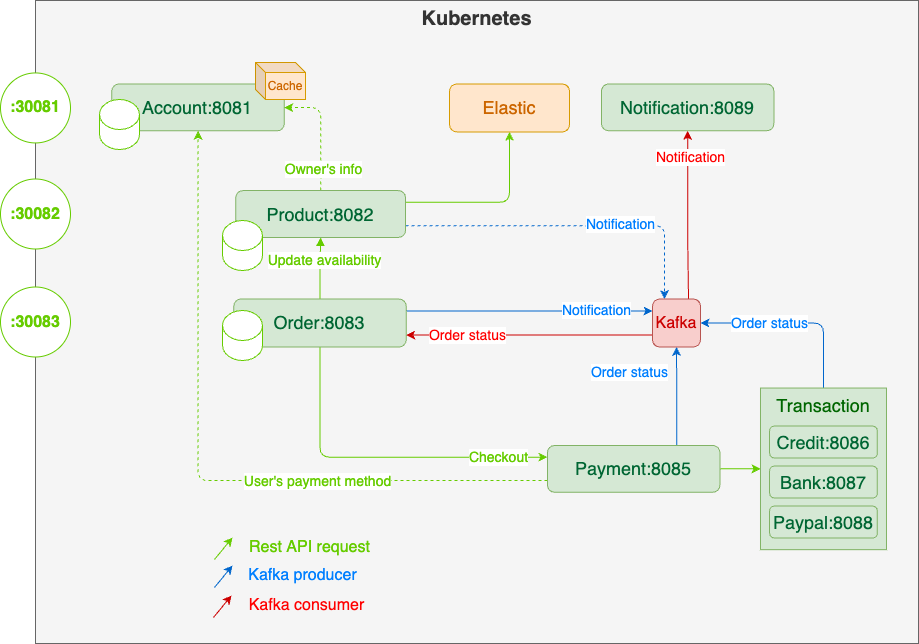

The diagram above was exported from draw.io. Its source (the exported page's mxGraphModel, read from the mxfile embedded in the PNG):
<mxGraphModel dx="1142" dy="917" grid="0" gridSize="10" guides="1" tooltips="1" connect="1" arrows="1" fold="1" page="1" pageScale="1" pageWidth="850" pageHeight="1100" math="0" shadow="0">
  <root>
    <mxCell id="0" />
    <mxCell id="1" parent="0" />
    <mxCell id="yY8UBjpgQ7rnHpMd-h-m-41" value="Kubernetes" style="rounded=0;whiteSpace=wrap;html=1;fillColor=#f5f5f5;fontColor=#333333;strokeColor=#666666;verticalAlign=top;fontSize=20;fontStyle=1" parent="1" vertex="1">
      <mxGeometry x="178" y="178" width="883" height="643" as="geometry" />
    </mxCell>
    <mxCell id="D5eVNy5PsgIauP5N7fXf-1" style="edgeStyle=orthogonalEdgeStyle;rounded=1;orthogonalLoop=1;jettySize=auto;html=1;exitX=0.5;exitY=0;exitDx=0;exitDy=0;entryX=1;entryY=0.5;entryDx=0;entryDy=0;dashed=1;strokeColor=#66CC00;" edge="1" parent="1" source="yY8UBjpgQ7rnHpMd-h-m-4" target="yY8UBjpgQ7rnHpMd-h-m-3">
      <mxGeometry relative="1" as="geometry" />
    </mxCell>
    <mxCell id="D5eVNy5PsgIauP5N7fXf-3" value="Owner's info" style="edgeLabel;html=1;align=center;verticalAlign=middle;resizable=0;points=[];fontColor=#66CC00;fontSize=14;" vertex="1" connectable="0" parent="D5eVNy5PsgIauP5N7fXf-1">
      <mxGeometry x="-0.069" y="-2" relative="1" as="geometry">
        <mxPoint y="34" as="offset" />
      </mxGeometry>
    </mxCell>
    <mxCell id="D5eVNy5PsgIauP5N7fXf-4" style="edgeStyle=orthogonalEdgeStyle;rounded=1;orthogonalLoop=1;jettySize=auto;html=1;exitX=1;exitY=0.75;exitDx=0;exitDy=0;entryX=0.25;entryY=0;entryDx=0;entryDy=0;dashed=1;strokeColor=#0066CC;fontSize=14;fontColor=#66CC00;" edge="1" parent="1" source="yY8UBjpgQ7rnHpMd-h-m-4" target="lvmhTescEBJAAVNrhzNN-30">
      <mxGeometry relative="1" as="geometry" />
    </mxCell>
    <mxCell id="D5eVNy5PsgIauP5N7fXf-5" value="Notification" style="edgeLabel;html=1;align=center;verticalAlign=middle;resizable=0;points=[];fontSize=14;fontColor=#007FFF;" vertex="1" connectable="0" parent="D5eVNy5PsgIauP5N7fXf-4">
      <mxGeometry x="0.1269" y="2" relative="1" as="geometry">
        <mxPoint x="27" as="offset" />
      </mxGeometry>
    </mxCell>
    <mxCell id="D5eVNy5PsgIauP5N7fXf-6" style="edgeStyle=orthogonalEdgeStyle;rounded=1;orthogonalLoop=1;jettySize=auto;html=1;exitX=1;exitY=0.25;exitDx=0;exitDy=0;entryX=0.5;entryY=1;entryDx=0;entryDy=0;strokeColor=#66CC00;fontSize=14;fontColor=#007FFF;" edge="1" parent="1" source="yY8UBjpgQ7rnHpMd-h-m-4" target="lvmhTescEBJAAVNrhzNN-4">
      <mxGeometry relative="1" as="geometry" />
    </mxCell>
    <mxCell id="yY8UBjpgQ7rnHpMd-h-m-4" value="Product:8082" style="rounded=1;whiteSpace=wrap;html=1;fillColor=#d5e8d4;strokeColor=#82b366;fontSize=18;fontColor=#006633;fontStyle=0" parent="1" vertex="1">
      <mxGeometry x="378.32" y="368.12" width="169.68" height="46.76" as="geometry" />
    </mxCell>
    <mxCell id="XP32mOj8o-1e6zsJ-lud-27" style="edgeStyle=orthogonalEdgeStyle;rounded=1;orthogonalLoop=1;jettySize=auto;html=1;exitX=0.5;exitY=0;exitDx=0;exitDy=0;entryX=0.5;entryY=1;entryDx=0;entryDy=0;strokeColor=#66CC00;fontSize=16;fontColor=#66CC00;startArrow=none;startFill=0;endArrow=block;endFill=1;" parent="1" source="yY8UBjpgQ7rnHpMd-h-m-9" target="yY8UBjpgQ7rnHpMd-h-m-4" edge="1">
      <mxGeometry relative="1" as="geometry" />
    </mxCell>
    <mxCell id="wRShOk-NERqeN0jRXSsK-9" value="Update availability" style="edgeLabel;html=1;align=center;verticalAlign=middle;resizable=0;points=[];fontSize=14;fontColor=#66CC00;" parent="XP32mOj8o-1e6zsJ-lud-27" vertex="1" connectable="0">
      <mxGeometry x="0.0187" y="-1" relative="1" as="geometry">
        <mxPoint x="2" y="-8" as="offset" />
      </mxGeometry>
    </mxCell>
    <mxCell id="lvmhTescEBJAAVNrhzNN-3" style="edgeStyle=orthogonalEdgeStyle;rounded=1;orthogonalLoop=1;jettySize=auto;html=1;exitX=1;exitY=0.25;exitDx=0;exitDy=0;strokeColor=#0066CC;entryX=0;entryY=0.25;entryDx=0;entryDy=0;" parent="1" source="yY8UBjpgQ7rnHpMd-h-m-9" target="lvmhTescEBJAAVNrhzNN-30" edge="1">
      <mxGeometry relative="1" as="geometry">
        <mxPoint x="801.0294372515218" y="471.0294372515216" as="targetPoint" />
      </mxGeometry>
    </mxCell>
    <mxCell id="lvmhTescEBJAAVNrhzNN-31" value="Notification" style="edgeLabel;html=1;align=center;verticalAlign=middle;resizable=0;points=[];fontSize=14;fontColor=#007FFF;" parent="lvmhTescEBJAAVNrhzNN-3" vertex="1" connectable="0">
      <mxGeometry x="0.1704" y="1" relative="1" as="geometry">
        <mxPoint x="46" as="offset" />
      </mxGeometry>
    </mxCell>
    <mxCell id="lvmhTescEBJAAVNrhzNN-11" style="edgeStyle=orthogonalEdgeStyle;rounded=1;orthogonalLoop=1;jettySize=auto;html=1;exitX=0.5;exitY=1;exitDx=0;exitDy=0;entryX=0;entryY=0.25;entryDx=0;entryDy=0;fontSize=16;fontColor=#66CC00;startArrow=none;startFill=0;strokeColor=#66CC00;" parent="1" source="yY8UBjpgQ7rnHpMd-h-m-9" target="yY8UBjpgQ7rnHpMd-h-m-12" edge="1">
      <mxGeometry relative="1" as="geometry" />
    </mxCell>
    <mxCell id="lvmhTescEBJAAVNrhzNN-12" value="Checkout" style="edgeLabel;html=1;align=center;verticalAlign=middle;resizable=0;points=[];fontSize=14;fontColor=#66CC00;" parent="lvmhTescEBJAAVNrhzNN-11" vertex="1" connectable="0">
      <mxGeometry x="0.2046" y="-1" relative="1" as="geometry">
        <mxPoint x="85" y="-1" as="offset" />
      </mxGeometry>
    </mxCell>
    <mxCell id="yY8UBjpgQ7rnHpMd-h-m-9" value="Order:8083" style="rounded=1;whiteSpace=wrap;html=1;fillColor=#d5e8d4;strokeColor=#82b366;fontSize=18;fontColor=#006633;fontStyle=0" parent="1" vertex="1">
      <mxGeometry x="376.3239436619718" y="476.4970588235294" width="172.3943661971831" height="48" as="geometry" />
    </mxCell>
    <mxCell id="wRShOk-NERqeN0jRXSsK-3" style="edgeStyle=orthogonalEdgeStyle;rounded=1;orthogonalLoop=1;jettySize=auto;html=1;exitX=0.75;exitY=0;exitDx=0;exitDy=0;entryX=0.5;entryY=1;entryDx=0;entryDy=0;strokeColor=#0066CC;startArrow=none;startFill=0;" parent="1" source="yY8UBjpgQ7rnHpMd-h-m-12" target="lvmhTescEBJAAVNrhzNN-30" edge="1">
      <mxGeometry relative="1" as="geometry">
        <mxPoint x="818.0000000000002" y="512" as="targetPoint" />
      </mxGeometry>
    </mxCell>
    <mxCell id="wRShOk-NERqeN0jRXSsK-10" value="Order status" style="edgeLabel;html=1;align=center;verticalAlign=middle;resizable=0;points=[];fontSize=14;fontColor=#007FFF;" parent="wRShOk-NERqeN0jRXSsK-3" vertex="1" connectable="0">
      <mxGeometry x="-0.7095" relative="1" as="geometry">
        <mxPoint x="-48" y="-59" as="offset" />
      </mxGeometry>
    </mxCell>
    <mxCell id="lvmhTescEBJAAVNrhzNN-24" style="edgeStyle=orthogonalEdgeStyle;rounded=1;orthogonalLoop=1;jettySize=auto;html=1;exitX=1;exitY=0.5;exitDx=0;exitDy=0;entryX=0;entryY=0.5;entryDx=0;entryDy=0;fontSize=16;fontColor=#66CC00;startArrow=none;startFill=0;strokeColor=#66CC00;" parent="1" source="yY8UBjpgQ7rnHpMd-h-m-12" target="XP32mOj8o-1e6zsJ-lud-31" edge="1">
      <mxGeometry relative="1" as="geometry" />
    </mxCell>
    <mxCell id="lvmhTescEBJAAVNrhzNN-50" style="edgeStyle=orthogonalEdgeStyle;rounded=1;orthogonalLoop=1;jettySize=auto;html=1;exitX=0;exitY=0.75;exitDx=0;exitDy=0;fontSize=14;fontColor=#66CC00;startArrow=none;startFill=0;endArrow=classic;endFill=1;strokeColor=#66CC00;dashed=1;" parent="1" source="yY8UBjpgQ7rnHpMd-h-m-12" target="yY8UBjpgQ7rnHpMd-h-m-3" edge="1">
      <mxGeometry relative="1" as="geometry" />
    </mxCell>
    <mxCell id="lvmhTescEBJAAVNrhzNN-53" value="User's payment method" style="edgeLabel;html=1;align=center;verticalAlign=middle;resizable=0;points=[];fontSize=14;fontColor=#66CC00;" parent="lvmhTescEBJAAVNrhzNN-50" vertex="1" connectable="0">
      <mxGeometry x="-0.3423" relative="1" as="geometry">
        <mxPoint as="offset" />
      </mxGeometry>
    </mxCell>
    <mxCell id="yY8UBjpgQ7rnHpMd-h-m-12" value="Payment:8085" style="rounded=1;whiteSpace=wrap;html=1;fillColor=#d5e8d4;strokeColor=#82b366;fontSize=18;fontColor=#006633;fontStyle=0" parent="1" vertex="1">
      <mxGeometry x="689.9997183098592" y="622.9770588235293" width="172.3943661971831" height="46.76470588235294" as="geometry" />
    </mxCell>
    <mxCell id="yY8UBjpgQ7rnHpMd-h-m-46" value="" style="shape=cylinder3;whiteSpace=wrap;html=1;boundedLbl=1;backgroundOutline=1;size=15;strokeColor=#66CC00;" parent="1" vertex="1">
      <mxGeometry x="365" y="398" width="40" height="50" as="geometry" />
    </mxCell>
    <mxCell id="yY8UBjpgQ7rnHpMd-h-m-47" value="" style="shape=cylinder3;whiteSpace=wrap;html=1;boundedLbl=1;backgroundOutline=1;size=15;strokeColor=#66CC00;" parent="1" vertex="1">
      <mxGeometry x="365" y="488" width="40" height="50" as="geometry" />
    </mxCell>
    <mxCell id="XP32mOj8o-1e6zsJ-lud-13" value="&lt;font style=&quot;font-size: 16px;&quot;&gt;:30081&lt;/font&gt;" style="ellipse;whiteSpace=wrap;html=1;aspect=fixed;fontSize=16;fontColor=#66CC00;strokeColor=#66CC00;fontStyle=1" parent="1" vertex="1">
      <mxGeometry x="143" y="250.44000000000003" width="70" height="70" as="geometry" />
    </mxCell>
    <mxCell id="XP32mOj8o-1e6zsJ-lud-14" value="&lt;font style=&quot;font-size: 16px;&quot;&gt;:30082&lt;/font&gt;" style="ellipse;whiteSpace=wrap;html=1;aspect=fixed;fontSize=16;fontColor=#66CC00;strokeColor=#66CC00;fontStyle=1" parent="1" vertex="1">
      <mxGeometry x="143" y="356.5" width="70" height="70" as="geometry" />
    </mxCell>
    <mxCell id="XP32mOj8o-1e6zsJ-lud-15" value="&lt;font style=&quot;font-size: 16px;&quot;&gt;:30083&lt;/font&gt;" style="ellipse;whiteSpace=wrap;html=1;aspect=fixed;fontSize=16;fontColor=#66CC00;strokeColor=#66CC00;fontStyle=1" parent="1" vertex="1">
      <mxGeometry x="143" y="464.5" width="70" height="70" as="geometry" />
    </mxCell>
    <mxCell id="lvmhTescEBJAAVNrhzNN-29" style="edgeStyle=orthogonalEdgeStyle;rounded=1;orthogonalLoop=1;jettySize=auto;html=1;exitX=0;exitY=0.75;exitDx=0;exitDy=0;entryX=1;entryY=0.75;entryDx=0;entryDy=0;fontSize=16;fontColor=#66CC00;startArrow=none;startFill=0;endArrow=classic;endFill=1;strokeColor=#CC0000;" parent="1" source="lvmhTescEBJAAVNrhzNN-30" target="yY8UBjpgQ7rnHpMd-h-m-9" edge="1">
      <mxGeometry relative="1" as="geometry">
        <mxPoint x="793.9999999999984" y="488" as="sourcePoint" />
      </mxGeometry>
    </mxCell>
    <mxCell id="lvmhTescEBJAAVNrhzNN-4" value="&lt;font style=&quot;font-size: 18px;&quot;&gt;Elastic&lt;/font&gt;" style="rounded=1;whiteSpace=wrap;html=1;fillColor=#ffe6cc;strokeColor=#d79b00;fontColor=#CC6600;" parent="1" vertex="1">
      <mxGeometry x="592" y="261.5" width="120" height="47.88" as="geometry" />
    </mxCell>
    <mxCell id="lvmhTescEBJAAVNrhzNN-23" style="edgeStyle=orthogonalEdgeStyle;rounded=1;orthogonalLoop=1;jettySize=auto;html=1;exitX=0.5;exitY=0;exitDx=0;exitDy=0;fontSize=16;fontColor=#66CC00;startArrow=none;startFill=0;strokeColor=#0066CC;entryX=1;entryY=0.5;entryDx=0;entryDy=0;" parent="1" source="XP32mOj8o-1e6zsJ-lud-31" target="lvmhTescEBJAAVNrhzNN-30" edge="1">
      <mxGeometry relative="1" as="geometry">
        <mxPoint x="842.0000000000002" y="488" as="targetPoint" />
      </mxGeometry>
    </mxCell>
    <mxCell id="D5eVNy5PsgIauP5N7fXf-7" value="Order status" style="edgeLabel;html=1;align=center;verticalAlign=middle;resizable=0;points=[];fontSize=14;fontColor=#007FFF;" vertex="1" connectable="0" parent="lvmhTescEBJAAVNrhzNN-23">
      <mxGeometry x="0.2765" y="-2" relative="1" as="geometry">
        <mxPoint y="2" as="offset" />
      </mxGeometry>
    </mxCell>
    <mxCell id="XP32mOj8o-1e6zsJ-lud-31" value="Transaction" style="rounded=0;whiteSpace=wrap;html=1;fontSize=18;fillColor=#d5e8d4;strokeColor=#82b366;verticalAlign=top;fontColor=#006600;" parent="1" vertex="1">
      <mxGeometry x="902.99" y="565.54" width="126" height="161.63" as="geometry" />
    </mxCell>
    <mxCell id="yY8UBjpgQ7rnHpMd-h-m-13" value="Credit:8086" style="rounded=1;whiteSpace=wrap;html=1;fillColor=#d5e8d4;strokeColor=#82b366;fontSize=18;fontColor=#006633;fontStyle=0" parent="1" vertex="1">
      <mxGeometry x="912.12" y="603.54" width="107.75" height="32" as="geometry" />
    </mxCell>
    <mxCell id="yY8UBjpgQ7rnHpMd-h-m-14" value="Bank:8087" style="rounded=1;whiteSpace=wrap;html=1;fillColor=#d5e8d4;strokeColor=#82b366;fontSize=18;fontColor=#006633;fontStyle=0" parent="1" vertex="1">
      <mxGeometry x="912.12" y="643.54" width="107.75" height="32" as="geometry" />
    </mxCell>
    <mxCell id="yY8UBjpgQ7rnHpMd-h-m-15" value="Paypal:8088" style="rounded=1;whiteSpace=wrap;html=1;fillColor=#d5e8d4;strokeColor=#82b366;fontSize=18;fontColor=#006633;fontStyle=0" parent="1" vertex="1">
      <mxGeometry x="912.12" y="683.54" width="107.75" height="32" as="geometry" />
    </mxCell>
    <mxCell id="lvmhTescEBJAAVNrhzNN-27" style="edgeStyle=orthogonalEdgeStyle;rounded=1;orthogonalLoop=1;jettySize=auto;html=1;exitX=0.5;exitY=1;exitDx=0;exitDy=0;entryX=0.75;entryY=0;entryDx=0;entryDy=0;fontSize=16;fontColor=#66CC00;startArrow=classic;startFill=1;strokeColor=#CC0000;endArrow=none;endFill=0;" parent="1" source="lvmhTescEBJAAVNrhzNN-25" target="lvmhTescEBJAAVNrhzNN-30" edge="1">
      <mxGeometry relative="1" as="geometry">
        <mxPoint x="801.0294372515218" y="504.9705627484784" as="targetPoint" />
        <Array as="points">
          <mxPoint x="830" y="415" />
        </Array>
      </mxGeometry>
    </mxCell>
    <mxCell id="lvmhTescEBJAAVNrhzNN-32" value="Notification" style="edgeLabel;html=1;align=center;verticalAlign=middle;resizable=0;points=[];fontSize=14;fontColor=#FF0000;" parent="lvmhTescEBJAAVNrhzNN-27" vertex="1" connectable="0">
      <mxGeometry x="-0.1525" y="1" relative="1" as="geometry">
        <mxPoint x="1" y="-45" as="offset" />
      </mxGeometry>
    </mxCell>
    <mxCell id="lvmhTescEBJAAVNrhzNN-25" value="Notification:8089" style="rounded=1;whiteSpace=wrap;html=1;fillColor=#d5e8d4;strokeColor=#82b366;fontSize=18;fontColor=#006633;fontStyle=0" parent="1" vertex="1">
      <mxGeometry x="743.9997183098592" y="261.4970588235293" width="172.3943661971831" height="46.76470588235294" as="geometry" />
    </mxCell>
    <mxCell id="lvmhTescEBJAAVNrhzNN-30" value="Kafka" style="rounded=1;whiteSpace=wrap;html=1;fontSize=16;fillColor=#f8cecc;strokeColor=#b85450;fontColor=#CC0000;" parent="1" vertex="1">
      <mxGeometry x="795" y="476.5" width="48" height="48" as="geometry" />
    </mxCell>
    <mxCell id="lvmhTescEBJAAVNrhzNN-33" value="Order status" style="edgeLabel;html=1;align=center;verticalAlign=middle;resizable=0;points=[];fontSize=14;fontColor=#FF0000;" parent="1" vertex="1" connectable="0">
      <mxGeometry x="609.9964532801656" y="512.0044039953924" as="geometry" />
    </mxCell>
    <mxCell id="lvmhTescEBJAAVNrhzNN-37" value="" style="endArrow=classic;html=1;rounded=1;fontSize=16;fontColor=#CC0000;strokeColor=#66CC00;" parent="1" edge="1">
      <mxGeometry width="50" height="50" relative="1" as="geometry">
        <mxPoint x="357" y="737" as="sourcePoint" />
        <mxPoint x="375" y="715" as="targetPoint" />
      </mxGeometry>
    </mxCell>
    <mxCell id="lvmhTescEBJAAVNrhzNN-38" value="" style="endArrow=classic;html=1;rounded=1;fontSize=16;fontColor=#CC0000;strokeColor=#0066CC;" parent="1" edge="1">
      <mxGeometry width="50" height="50" relative="1" as="geometry">
        <mxPoint x="357" y="765" as="sourcePoint" />
        <mxPoint x="375" y="743" as="targetPoint" />
      </mxGeometry>
    </mxCell>
    <mxCell id="lvmhTescEBJAAVNrhzNN-39" value="" style="endArrow=classic;html=1;rounded=1;fontSize=16;fontColor=#CC0000;strokeColor=#CC0000;" parent="1" edge="1">
      <mxGeometry width="50" height="50" relative="1" as="geometry">
        <mxPoint x="356" y="795" as="sourcePoint" />
        <mxPoint x="374" y="773" as="targetPoint" />
      </mxGeometry>
    </mxCell>
    <mxCell id="lvmhTescEBJAAVNrhzNN-40" value="Rest API request" style="text;html=1;strokeColor=none;fillColor=none;align=center;verticalAlign=middle;whiteSpace=wrap;rounded=0;fontSize=16;fontColor=#66CC00;" parent="1" vertex="1">
      <mxGeometry x="377.32" y="710.3" width="150.68" height="30" as="geometry" />
    </mxCell>
    <mxCell id="lvmhTescEBJAAVNrhzNN-41" value="Kafka producer" style="text;html=1;strokeColor=none;fillColor=none;align=center;verticalAlign=middle;whiteSpace=wrap;rounded=0;fontSize=16;fontColor=#007FFF;" parent="1" vertex="1">
      <mxGeometry x="375.32" y="738" width="141" height="30" as="geometry" />
    </mxCell>
    <mxCell id="lvmhTescEBJAAVNrhzNN-42" value="Kafka consumer" style="text;html=1;strokeColor=none;fillColor=none;align=center;verticalAlign=middle;whiteSpace=wrap;rounded=0;fontSize=16;fontColor=#FF0000;" parent="1" vertex="1">
      <mxGeometry x="379.15999999999997" y="768" width="141" height="30" as="geometry" />
    </mxCell>
    <mxCell id="lvmhTescEBJAAVNrhzNN-49" value="" style="group" parent="1" vertex="1" connectable="0">
      <mxGeometry x="242" y="240" width="206" height="87" as="geometry" />
    </mxCell>
    <mxCell id="yY8UBjpgQ7rnHpMd-h-m-3" value="Account:8081" style="rounded=1;whiteSpace=wrap;html=1;fillColor=#d5e8d4;strokeColor=#82b366;fontSize=18;fontColor=#006633;fontStyle=0" parent="lvmhTescEBJAAVNrhzNN-49" vertex="1">
      <mxGeometry x="12.323943661971839" y="21.588235294117624" width="172.3943661971831" height="46.76470588235294" as="geometry" />
    </mxCell>
    <mxCell id="yY8UBjpgQ7rnHpMd-h-m-43" value="" style="shape=cylinder3;whiteSpace=wrap;html=1;boundedLbl=1;backgroundOutline=1;size=15;strokeColor=#66CC00;" parent="lvmhTescEBJAAVNrhzNN-49" vertex="1">
      <mxGeometry y="37" width="40" height="50" as="geometry" />
    </mxCell>
    <mxCell id="lvmhTescEBJAAVNrhzNN-14" value="Cache" style="shape=cube;whiteSpace=wrap;html=1;boundedLbl=1;backgroundOutline=1;darkOpacity=0.05;darkOpacity2=0.1;fontSize=12;size=10;fillColor=#ffe6cc;strokeColor=#d79b00;fontColor=#CC6600;" parent="lvmhTescEBJAAVNrhzNN-49" vertex="1">
      <mxGeometry x="156" width="50" height="37" as="geometry" />
    </mxCell>
  </root>
</mxGraphModel>